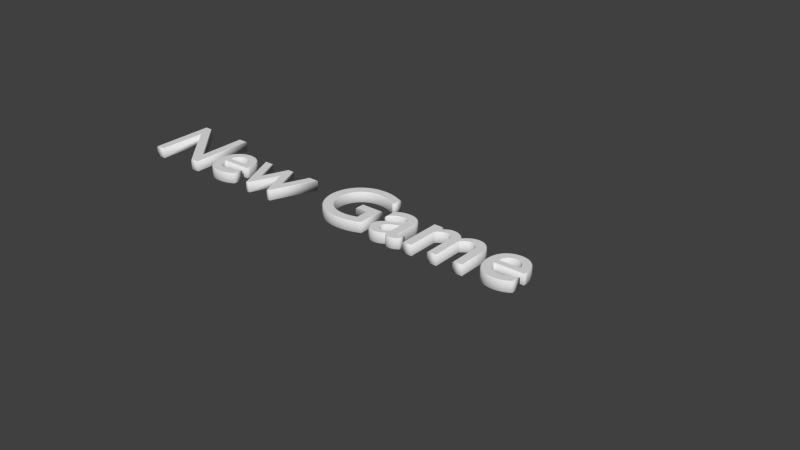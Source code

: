 # Source: mm_new_game.blend  (saved by Blender 2.62.0; exported with 4.5.12 LTS)
import bpy
from mathutils import Matrix  # noqa: F401  (used for matrix-valued properties, if any)

bpy.ops.wm.read_factory_settings(use_empty=True)
scene = bpy.context.scene
scene.name = 'Scene'

# ---- collections
col_collection_1 = bpy.data.collections.new('Collection 1'); scene.collection.children.link(col_collection_1)

# ---- world
world_world = bpy.data.worlds.new('World'); scene.world = world_world
world_world.color = (0.05088, 0.05088, 0.05088)
world_world.use_sun_shadow = False
world_world.sun_shadow_jitter_overblur = 0.0
world_world.cycles.sampling_method = 'MANUAL'
world_world.cycles.sample_map_resolution = 256

# ---- curves / text
txt_text = bpy.data.curves.new('Text', 'FONT')
txt_text.dimensions = '2D'
txt_text.body = 'New Game'
txt_text.use_path_clamp = True
txt_text.bevel_resolution = 0
txt_text.extrude = 0.05
txt_text.bevel_depth = 0.008

# ---- objects
ob_text = bpy.data.objects.new('Text', txt_text)

# ---- transforms, parenting, visibility, modifiers, constraints
ob_text.location = (-1.918, 0.009603, 0.0)
ob_text.lineart.crease_threshold = 0.0

# ---- collection membership
col_collection_1.objects.link(ob_text)

# ---- scene / render settings (as saved in the file)
scene.frame_start = 1; scene.frame_end = 250; scene.frame_set(1)
scene.render.engine = 'BLENDER_EEVEE_NEXT'
scene.render.image_settings.color_mode = 'RGB'
scene.render.image_settings.compression = 90
scene.render.resolution_percentage = 50
scene.render.dither_intensity = 0.0
scene.render.bake_margin = 2
scene.render.bake_bias = 0.0
scene.cycles.use_denoising = False
scene.cycles.samples = 10
scene.cycles.sampling_pattern = 'TABULATED_SOBOL'
scene.cycles.light_sampling_threshold = 0.0
scene.cycles.use_adaptive_sampling = False
scene.cycles.use_light_tree = False
scene.cycles.blur_glossy = 0.0
scene.cycles.volume_bounces = 1
scene.cycles.pixel_filter_type = 'GAUSSIAN'
scene.cycles.sample_clamp_indirect = 0.0
scene.view_settings.view_transform = 'Standard'
bpy.context.view_layer.update()

# ---- added for rendering (the .blend has no active camera and no usable light): camera, sun
cam_auto = bpy.data.cameras.new('AutoCamera')
cam_auto.lens = 50.0
cam_auto.sensor_width = 36.0
cam_auto.clip_end = 1000.0
ob_auto_camera = bpy.data.objects.new('AutoCamera', cam_auto)
scene.collection.objects.link(ob_auto_camera)
ob_auto_camera.location = (7.16167, -6.75633, 4.72395)
ob_auto_camera.rotation_euler = (1.09748, -7.21219e-08, 0.694738)
scene.camera = ob_auto_camera
light_auto_sun = bpy.data.lights.new('AutoSun', 'SUN')
light_auto_sun.energy = 3.0
light_auto_sun.angle = 0.0523599
ob_auto_sun = bpy.data.objects.new('AutoSun', light_auto_sun)
scene.collection.objects.link(ob_auto_sun)
ob_auto_sun.rotation_euler = (0.872665, 0.174533, 0.523599)
bpy.context.view_layer.update()
